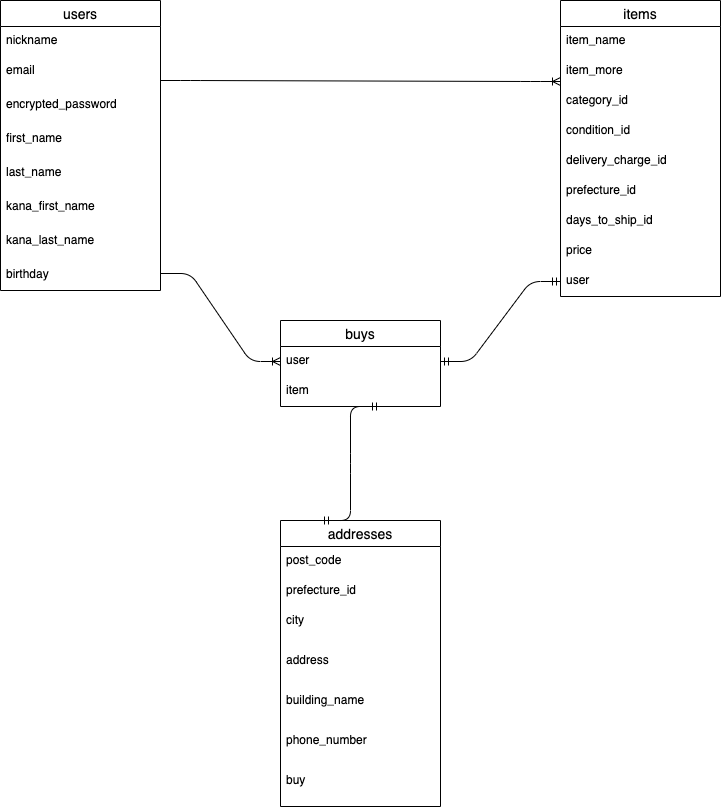

The diagram above was exported from draw.io. Its source (the exported page's mxGraphModel, read from the mxfile embedded in the PNG):
<mxGraphModel dx="1388" dy="800" grid="1" gridSize="10" guides="1" tooltips="1" connect="1" arrows="1" fold="1" page="1" pageScale="1" pageWidth="1654" pageHeight="1169" math="0" shadow="0">
  <root>
    <mxCell id="0" />
    <mxCell id="1" parent="0" />
    <mxCell id="2" value="users" style="swimlane;fontStyle=0;childLayout=stackLayout;horizontal=1;startSize=26;horizontalStack=0;resizeParent=1;resizeParentMax=0;resizeLast=0;collapsible=1;marginBottom=0;align=center;fontSize=14;" vertex="1" parent="1">
      <mxGeometry x="120" y="120" width="160" height="290" as="geometry">
        <mxRectangle x="80" y="120" width="50" height="26" as="alternateBounds" />
      </mxGeometry>
    </mxCell>
    <mxCell id="3" value="nickname" style="text;strokeColor=none;fillColor=none;spacingLeft=4;spacingRight=4;overflow=hidden;rotatable=0;points=[[0,0.5],[1,0.5]];portConstraint=eastwest;fontSize=12;" vertex="1" parent="2">
      <mxGeometry y="26" width="160" height="30" as="geometry" />
    </mxCell>
    <mxCell id="4" value="email" style="text;strokeColor=none;fillColor=none;spacingLeft=4;spacingRight=4;overflow=hidden;rotatable=0;points=[[0,0.5],[1,0.5]];portConstraint=eastwest;fontSize=12;" vertex="1" parent="2">
      <mxGeometry y="56" width="160" height="30" as="geometry" />
    </mxCell>
    <mxCell id="5" value="encrypted_password" style="text;strokeColor=none;fillColor=none;spacingLeft=4;spacingRight=4;overflow=hidden;rotatable=0;points=[[0,0.5],[1,0.5]];portConstraint=eastwest;fontSize=12;verticalAlign=middle;" vertex="1" parent="2">
      <mxGeometry y="86" width="160" height="34" as="geometry" />
    </mxCell>
    <mxCell id="115" value="first_name" style="text;strokeColor=none;fillColor=none;spacingLeft=4;spacingRight=4;overflow=hidden;rotatable=0;points=[[0,0.5],[1,0.5]];portConstraint=eastwest;fontSize=12;verticalAlign=middle;" vertex="1" parent="2">
      <mxGeometry y="120" width="160" height="34" as="geometry" />
    </mxCell>
    <mxCell id="77" value="last_name" style="text;strokeColor=none;fillColor=none;spacingLeft=4;spacingRight=4;overflow=hidden;rotatable=0;points=[[0,0.5],[1,0.5]];portConstraint=eastwest;fontSize=12;verticalAlign=middle;" vertex="1" parent="2">
      <mxGeometry y="154" width="160" height="34" as="geometry" />
    </mxCell>
    <mxCell id="118" value="kana_first_name" style="text;strokeColor=none;fillColor=none;spacingLeft=4;spacingRight=4;overflow=hidden;rotatable=0;points=[[0,0.5],[1,0.5]];portConstraint=eastwest;fontSize=12;verticalAlign=middle;" vertex="1" parent="2">
      <mxGeometry y="188" width="160" height="34" as="geometry" />
    </mxCell>
    <mxCell id="117" value="kana_last_name" style="text;strokeColor=none;fillColor=none;spacingLeft=4;spacingRight=4;overflow=hidden;rotatable=0;points=[[0,0.5],[1,0.5]];portConstraint=eastwest;fontSize=12;verticalAlign=middle;" vertex="1" parent="2">
      <mxGeometry y="222" width="160" height="34" as="geometry" />
    </mxCell>
    <mxCell id="79" value="birthday" style="text;strokeColor=none;fillColor=none;spacingLeft=4;spacingRight=4;overflow=hidden;rotatable=0;points=[[0,0.5],[1,0.5]];portConstraint=eastwest;fontSize=12;verticalAlign=middle;" vertex="1" parent="2">
      <mxGeometry y="256" width="160" height="34" as="geometry" />
    </mxCell>
    <mxCell id="6" value="items" style="swimlane;fontStyle=0;childLayout=stackLayout;horizontal=1;startSize=26;horizontalStack=0;resizeParent=1;resizeParentMax=0;resizeLast=0;collapsible=1;marginBottom=0;align=center;fontSize=14;" vertex="1" parent="1">
      <mxGeometry x="680" y="120" width="160" height="296" as="geometry" />
    </mxCell>
    <mxCell id="7" value="item_name" style="text;strokeColor=none;fillColor=none;spacingLeft=4;spacingRight=4;overflow=hidden;rotatable=0;points=[[0,0.5],[1,0.5]];portConstraint=eastwest;fontSize=12;" vertex="1" parent="6">
      <mxGeometry y="26" width="160" height="30" as="geometry" />
    </mxCell>
    <mxCell id="9" value="item_more" style="text;strokeColor=none;fillColor=none;spacingLeft=4;spacingRight=4;overflow=hidden;rotatable=0;points=[[0,0.5],[1,0.5]];portConstraint=eastwest;fontSize=12;" vertex="1" parent="6">
      <mxGeometry y="56" width="160" height="30" as="geometry" />
    </mxCell>
    <mxCell id="85" value="category_id" style="text;strokeColor=none;fillColor=none;spacingLeft=4;spacingRight=4;overflow=hidden;rotatable=0;points=[[0,0.5],[1,0.5]];portConstraint=eastwest;fontSize=12;" vertex="1" parent="6">
      <mxGeometry y="86" width="160" height="30" as="geometry" />
    </mxCell>
    <mxCell id="84" value="condition_id" style="text;strokeColor=none;fillColor=none;spacingLeft=4;spacingRight=4;overflow=hidden;rotatable=0;points=[[0,0.5],[1,0.5]];portConstraint=eastwest;fontSize=12;" vertex="1" parent="6">
      <mxGeometry y="116" width="160" height="30" as="geometry" />
    </mxCell>
    <mxCell id="83" value="delivery_charge_id" style="text;strokeColor=none;fillColor=none;spacingLeft=4;spacingRight=4;overflow=hidden;rotatable=0;points=[[0,0.5],[1,0.5]];portConstraint=eastwest;fontSize=12;" vertex="1" parent="6">
      <mxGeometry y="146" width="160" height="30" as="geometry" />
    </mxCell>
    <mxCell id="121" value="prefecture_id" style="text;strokeColor=none;fillColor=none;spacingLeft=4;spacingRight=4;overflow=hidden;rotatable=0;points=[[0,0.5],[1,0.5]];portConstraint=eastwest;fontSize=12;" vertex="1" parent="6">
      <mxGeometry y="176" width="160" height="30" as="geometry" />
    </mxCell>
    <mxCell id="81" value="days_to_ship_id" style="text;strokeColor=none;fillColor=none;spacingLeft=4;spacingRight=4;overflow=hidden;rotatable=0;points=[[0,0.5],[1,0.5]];portConstraint=eastwest;fontSize=12;" vertex="1" parent="6">
      <mxGeometry y="206" width="160" height="30" as="geometry" />
    </mxCell>
    <mxCell id="86" value="price" style="text;strokeColor=none;fillColor=none;spacingLeft=4;spacingRight=4;overflow=hidden;rotatable=0;points=[[0,0.5],[1,0.5]];portConstraint=eastwest;fontSize=12;" vertex="1" parent="6">
      <mxGeometry y="236" width="160" height="30" as="geometry" />
    </mxCell>
    <mxCell id="87" value="user" style="text;strokeColor=none;fillColor=none;spacingLeft=4;spacingRight=4;overflow=hidden;rotatable=0;points=[[0,0.5],[1,0.5]];portConstraint=eastwest;fontSize=12;" vertex="1" parent="6">
      <mxGeometry y="266" width="160" height="30" as="geometry" />
    </mxCell>
    <mxCell id="10" value="buys" style="swimlane;fontStyle=0;childLayout=stackLayout;horizontal=1;startSize=26;horizontalStack=0;resizeParent=1;resizeParentMax=0;resizeLast=0;collapsible=1;marginBottom=0;align=center;fontSize=14;fontColor=default;" vertex="1" parent="1">
      <mxGeometry x="400" y="440" width="160" height="86" as="geometry" />
    </mxCell>
    <mxCell id="12" value="user" style="text;strokeColor=none;fillColor=none;spacingLeft=4;spacingRight=4;overflow=hidden;rotatable=0;points=[[0,0.5],[1,0.5]];portConstraint=eastwest;fontSize=12;" vertex="1" parent="10">
      <mxGeometry y="26" width="160" height="30" as="geometry" />
    </mxCell>
    <mxCell id="13" value="item" style="text;strokeColor=none;fillColor=none;spacingLeft=4;spacingRight=4;overflow=hidden;rotatable=0;points=[[0,0.5],[1,0.5]];portConstraint=eastwest;fontSize=12;" vertex="1" parent="10">
      <mxGeometry y="56" width="160" height="30" as="geometry" />
    </mxCell>
    <mxCell id="14" value="addresses" style="swimlane;fontStyle=0;childLayout=stackLayout;horizontal=1;startSize=26;horizontalStack=0;resizeParent=1;resizeParentMax=0;resizeLast=0;collapsible=1;marginBottom=0;align=center;fontSize=14;" vertex="1" parent="1">
      <mxGeometry x="400" y="640" width="160" height="286" as="geometry" />
    </mxCell>
    <mxCell id="16" value="post_code" style="text;strokeColor=none;fillColor=none;spacingLeft=4;spacingRight=4;overflow=hidden;rotatable=0;points=[[0,0.5],[1,0.5]];portConstraint=eastwest;fontSize=12;" vertex="1" parent="14">
      <mxGeometry y="26" width="160" height="30" as="geometry" />
    </mxCell>
    <mxCell id="17" value="prefecture_id" style="text;strokeColor=none;fillColor=none;spacingLeft=4;spacingRight=4;overflow=hidden;rotatable=0;points=[[0,0.5],[1,0.5]];portConstraint=eastwest;fontSize=12;" vertex="1" parent="14">
      <mxGeometry y="56" width="160" height="30" as="geometry" />
    </mxCell>
    <mxCell id="89" value="city" style="text;strokeColor=none;fillColor=none;spacingLeft=4;spacingRight=4;overflow=hidden;rotatable=0;points=[[0,0.5],[1,0.5]];portConstraint=eastwest;fontSize=12;" vertex="1" parent="14">
      <mxGeometry y="86" width="160" height="40" as="geometry" />
    </mxCell>
    <mxCell id="92" value="address" style="text;strokeColor=none;fillColor=none;spacingLeft=4;spacingRight=4;overflow=hidden;rotatable=0;points=[[0,0.5],[1,0.5]];portConstraint=eastwest;fontSize=12;" vertex="1" parent="14">
      <mxGeometry y="126" width="160" height="40" as="geometry" />
    </mxCell>
    <mxCell id="91" value="building_name" style="text;strokeColor=none;fillColor=none;spacingLeft=4;spacingRight=4;overflow=hidden;rotatable=0;points=[[0,0.5],[1,0.5]];portConstraint=eastwest;fontSize=12;" vertex="1" parent="14">
      <mxGeometry y="166" width="160" height="40" as="geometry" />
    </mxCell>
    <mxCell id="90" value="phone_number" style="text;strokeColor=none;fillColor=none;spacingLeft=4;spacingRight=4;overflow=hidden;rotatable=0;points=[[0,0.5],[1,0.5]];portConstraint=eastwest;fontSize=12;" vertex="1" parent="14">
      <mxGeometry y="206" width="160" height="40" as="geometry" />
    </mxCell>
    <mxCell id="122" value="buy" style="text;strokeColor=none;fillColor=none;spacingLeft=4;spacingRight=4;overflow=hidden;rotatable=0;points=[[0,0.5],[1,0.5]];portConstraint=eastwest;fontSize=12;" vertex="1" parent="14">
      <mxGeometry y="246" width="160" height="40" as="geometry" />
    </mxCell>
    <mxCell id="105" value="" style="edgeStyle=entityRelationEdgeStyle;fontSize=12;html=1;endArrow=ERoneToMany;" edge="1" parent="1">
      <mxGeometry width="100" height="100" relative="1" as="geometry">
        <mxPoint x="280" y="200" as="sourcePoint" />
        <mxPoint x="680" y="201" as="targetPoint" />
      </mxGeometry>
    </mxCell>
    <mxCell id="107" value="" style="edgeStyle=entityRelationEdgeStyle;fontSize=12;html=1;endArrow=ERmandOne;startArrow=ERmandOne;exitX=0.25;exitY=0;exitDx=0;exitDy=0;" edge="1" parent="1" source="14">
      <mxGeometry width="100" height="100" relative="1" as="geometry">
        <mxPoint x="430" y="626" as="sourcePoint" />
        <mxPoint x="500" y="526" as="targetPoint" />
      </mxGeometry>
    </mxCell>
    <mxCell id="111" value="" style="edgeStyle=entityRelationEdgeStyle;fontSize=12;html=1;endArrow=ERoneToMany;fontColor=default;entryX=0;entryY=0.5;entryDx=0;entryDy=0;exitX=1;exitY=0.5;exitDx=0;exitDy=0;" edge="1" parent="1" source="79" target="12">
      <mxGeometry width="100" height="100" relative="1" as="geometry">
        <mxPoint x="290" y="390" as="sourcePoint" />
        <mxPoint x="370" y="210" as="targetPoint" />
      </mxGeometry>
    </mxCell>
    <mxCell id="112" value="" style="edgeStyle=entityRelationEdgeStyle;fontSize=12;html=1;endArrow=ERmandOne;startArrow=ERmandOne;fontColor=default;exitX=1;exitY=0.5;exitDx=0;exitDy=0;entryX=0;entryY=0.5;entryDx=0;entryDy=0;" edge="1" parent="1" source="12" target="87">
      <mxGeometry width="100" height="100" relative="1" as="geometry">
        <mxPoint x="570" y="480" as="sourcePoint" />
        <mxPoint x="670" y="380" as="targetPoint" />
      </mxGeometry>
    </mxCell>
  </root>
</mxGraphModel>